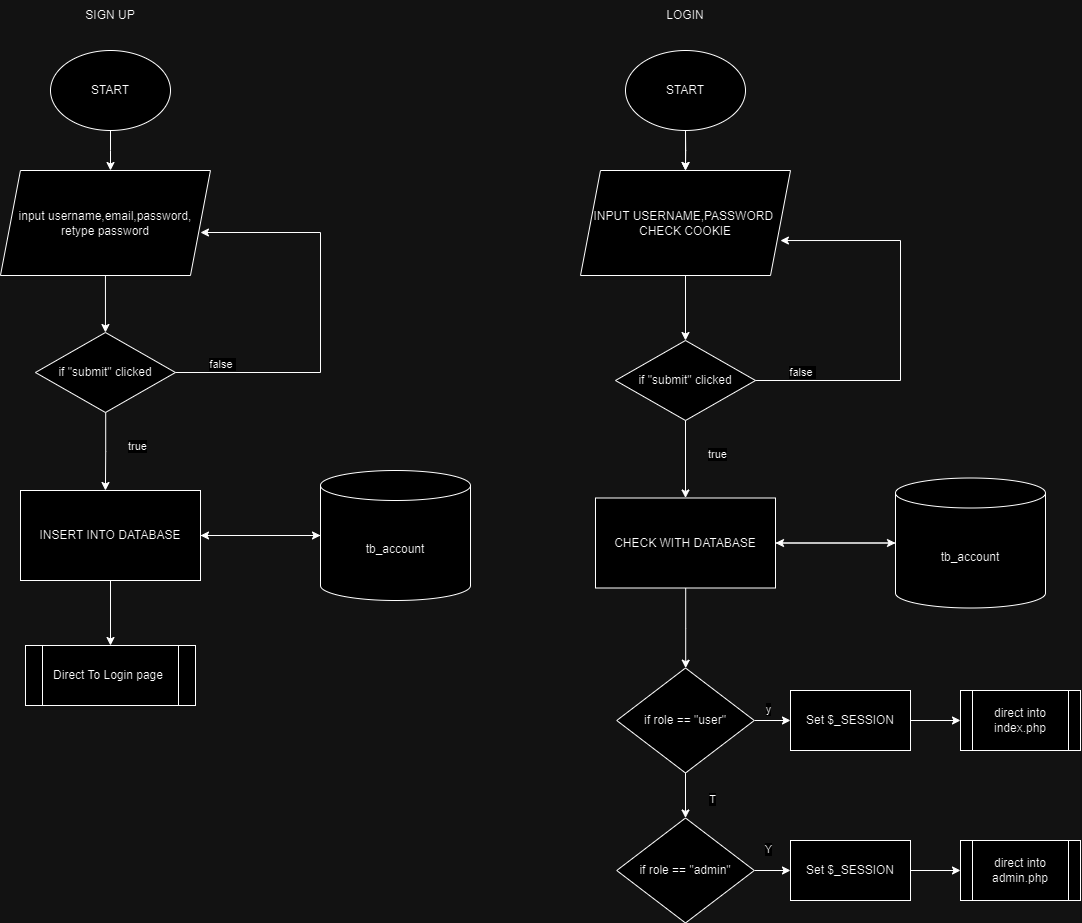

The diagram above was exported from draw.io. Its source (the exported page's mxGraphModel, read from the mxfile embedded in the PNG):
<mxGraphModel dx="4200" dy="2088" grid="1" gridSize="10" guides="1" tooltips="1" connect="1" arrows="1" fold="1" page="1" pageScale="1" pageWidth="827" pageHeight="1169" math="0" shadow="0">
  <root>
    <mxCell id="0" />
    <mxCell id="1" parent="0" />
    <mxCell id="2" style="edgeStyle=orthogonalEdgeStyle;rounded=0;orthogonalLoop=1;jettySize=auto;html=1;" edge="1" source="3" parent="1">
      <mxGeometry relative="1" as="geometry">
        <mxPoint x="180" y="250" as="targetPoint" />
      </mxGeometry>
    </mxCell>
    <mxCell id="3" value="START" style="ellipse;whiteSpace=wrap;html=1;" vertex="1" parent="1">
      <mxGeometry x="120" y="130" width="120" height="80" as="geometry" />
    </mxCell>
    <mxCell id="4" style="edgeStyle=orthogonalEdgeStyle;rounded=0;orthogonalLoop=1;jettySize=auto;html=1;" edge="1" source="5" target="45" parent="1">
      <mxGeometry relative="1" as="geometry" />
    </mxCell>
    <mxCell id="5" value="input username,email,password, retype password" style="shape=parallelogram;perimeter=parallelogramPerimeter;whiteSpace=wrap;html=1;fixedSize=1;" vertex="1" parent="1">
      <mxGeometry x="69.95" y="250" width="210" height="105" as="geometry" />
    </mxCell>
    <mxCell id="6" style="edgeStyle=orthogonalEdgeStyle;rounded=0;orthogonalLoop=1;jettySize=auto;html=1;" edge="1" source="8" target="10" parent="1">
      <mxGeometry relative="1" as="geometry" />
    </mxCell>
    <mxCell id="7" style="edgeStyle=orthogonalEdgeStyle;rounded=0;orthogonalLoop=1;jettySize=auto;html=1;entryX=0.5;entryY=0;entryDx=0;entryDy=0;" edge="1" source="8" target="11" parent="1">
      <mxGeometry relative="1" as="geometry" />
    </mxCell>
    <mxCell id="8" value="INSERT INTO DATABASE" style="rounded=0;whiteSpace=wrap;html=1;" vertex="1" parent="1">
      <mxGeometry x="90" y="570" width="180" height="90" as="geometry" />
    </mxCell>
    <mxCell id="9" style="edgeStyle=orthogonalEdgeStyle;rounded=0;orthogonalLoop=1;jettySize=auto;html=1;" edge="1" source="10" target="8" parent="1">
      <mxGeometry relative="1" as="geometry" />
    </mxCell>
    <mxCell id="10" value="tb_account" style="shape=cylinder3;whiteSpace=wrap;html=1;boundedLbl=1;backgroundOutline=1;size=15;" vertex="1" parent="1">
      <mxGeometry x="390" y="550" width="150" height="130" as="geometry" />
    </mxCell>
    <mxCell id="11" value="Direct To Login page" style="shape=process;whiteSpace=wrap;html=1;backgroundOutline=1;" vertex="1" parent="1">
      <mxGeometry x="95" y="725" width="170" height="60" as="geometry" />
    </mxCell>
    <mxCell id="12" value="SIGN UP" style="text;html=1;align=center;verticalAlign=middle;whiteSpace=wrap;rounded=0;" vertex="1" parent="1">
      <mxGeometry x="150" y="80" width="60" height="30" as="geometry" />
    </mxCell>
    <mxCell id="13" style="edgeStyle=orthogonalEdgeStyle;rounded=0;orthogonalLoop=1;jettySize=auto;html=1;" edge="1" source="15" parent="1">
      <mxGeometry relative="1" as="geometry">
        <mxPoint x="755" y="250" as="targetPoint" />
      </mxGeometry>
    </mxCell>
    <mxCell id="14" value="" style="edgeStyle=orthogonalEdgeStyle;rounded=0;orthogonalLoop=1;jettySize=auto;html=1;" edge="1" source="15" target="17" parent="1">
      <mxGeometry relative="1" as="geometry" />
    </mxCell>
    <mxCell id="15" value="START" style="ellipse;whiteSpace=wrap;html=1;" vertex="1" parent="1">
      <mxGeometry x="695" y="130" width="120" height="80" as="geometry" />
    </mxCell>
    <mxCell id="16" style="edgeStyle=orthogonalEdgeStyle;rounded=0;orthogonalLoop=1;jettySize=auto;html=1;" edge="1" source="17" target="40" parent="1">
      <mxGeometry relative="1" as="geometry" />
    </mxCell>
    <mxCell id="17" value="INPUT USERNAME,PASSWORD&amp;nbsp;&lt;br&gt;CHECK COOKIE" style="shape=parallelogram;perimeter=parallelogramPerimeter;whiteSpace=wrap;html=1;fixedSize=1;" vertex="1" parent="1">
      <mxGeometry x="650" y="250" width="210" height="105" as="geometry" />
    </mxCell>
    <mxCell id="18" style="edgeStyle=orthogonalEdgeStyle;rounded=0;orthogonalLoop=1;jettySize=auto;html=1;" edge="1" source="20" target="22" parent="1">
      <mxGeometry relative="1" as="geometry" />
    </mxCell>
    <mxCell id="19" style="edgeStyle=orthogonalEdgeStyle;rounded=0;orthogonalLoop=1;jettySize=auto;html=1;" edge="1" source="20" target="28" parent="1">
      <mxGeometry relative="1" as="geometry" />
    </mxCell>
    <mxCell id="20" value="CHECK WITH DATABASE" style="rounded=0;whiteSpace=wrap;html=1;" vertex="1" parent="1">
      <mxGeometry x="665" y="577.5" width="180" height="90" as="geometry" />
    </mxCell>
    <mxCell id="21" style="edgeStyle=orthogonalEdgeStyle;rounded=0;orthogonalLoop=1;jettySize=auto;html=1;" edge="1" source="22" target="20" parent="1">
      <mxGeometry relative="1" as="geometry" />
    </mxCell>
    <mxCell id="22" value="tb_account" style="shape=cylinder3;whiteSpace=wrap;html=1;boundedLbl=1;backgroundOutline=1;size=15;" vertex="1" parent="1">
      <mxGeometry x="965" y="557.5" width="150" height="130" as="geometry" />
    </mxCell>
    <mxCell id="23" value="LOGIN" style="text;html=1;align=center;verticalAlign=middle;whiteSpace=wrap;rounded=0;" vertex="1" parent="1">
      <mxGeometry x="725" y="80" width="60" height="30" as="geometry" />
    </mxCell>
    <mxCell id="24" style="edgeStyle=orthogonalEdgeStyle;rounded=0;orthogonalLoop=1;jettySize=auto;html=1;" edge="1" source="28" target="31" parent="1">
      <mxGeometry relative="1" as="geometry" />
    </mxCell>
    <mxCell id="25" value="y" style="edgeLabel;html=1;align=center;verticalAlign=middle;resizable=0;points=[];" vertex="1" connectable="0" parent="24">
      <mxGeometry x="-0.454" y="-1" relative="1" as="geometry">
        <mxPoint y="-14" as="offset" />
      </mxGeometry>
    </mxCell>
    <mxCell id="26" style="edgeStyle=orthogonalEdgeStyle;rounded=0;orthogonalLoop=1;jettySize=auto;html=1;" edge="1" source="28" target="34" parent="1">
      <mxGeometry relative="1" as="geometry" />
    </mxCell>
    <mxCell id="27" value="T" style="edgeLabel;html=1;align=center;verticalAlign=middle;resizable=0;points=[];" vertex="1" connectable="0" parent="26">
      <mxGeometry x="-0.0208" relative="1" as="geometry">
        <mxPoint x="25" as="offset" />
      </mxGeometry>
    </mxCell>
    <mxCell id="28" value="if role == &quot;user&quot;" style="rhombus;whiteSpace=wrap;html=1;rounded=0;" vertex="1" parent="1">
      <mxGeometry x="686.25" y="747.5" width="137.5" height="105" as="geometry" />
    </mxCell>
    <mxCell id="29" value="direct into index.php" style="shape=process;whiteSpace=wrap;html=1;backgroundOutline=1;" vertex="1" parent="1">
      <mxGeometry x="1030" y="770" width="120" height="60" as="geometry" />
    </mxCell>
    <mxCell id="30" style="edgeStyle=orthogonalEdgeStyle;rounded=0;orthogonalLoop=1;jettySize=auto;html=1;" edge="1" source="31" target="29" parent="1">
      <mxGeometry relative="1" as="geometry" />
    </mxCell>
    <mxCell id="31" value="Set $_SESSION" style="rounded=0;whiteSpace=wrap;html=1;" vertex="1" parent="1">
      <mxGeometry x="860" y="770" width="120" height="60" as="geometry" />
    </mxCell>
    <mxCell id="32" style="edgeStyle=orthogonalEdgeStyle;rounded=0;orthogonalLoop=1;jettySize=auto;html=1;" edge="1" source="34" target="37" parent="1">
      <mxGeometry relative="1" as="geometry" />
    </mxCell>
    <mxCell id="33" value="Y" style="edgeLabel;html=1;align=center;verticalAlign=middle;resizable=0;points=[];" vertex="1" connectable="0" parent="32">
      <mxGeometry x="-0.4099" y="-2" relative="1" as="geometry">
        <mxPoint y="-25" as="offset" />
      </mxGeometry>
    </mxCell>
    <mxCell id="34" value="if role == &quot;admin&quot;" style="rhombus;whiteSpace=wrap;html=1;rounded=0;" vertex="1" parent="1">
      <mxGeometry x="686.25" y="897.5" width="137.5" height="105" as="geometry" />
    </mxCell>
    <mxCell id="35" value="direct into admin.php" style="shape=process;whiteSpace=wrap;html=1;backgroundOutline=1;" vertex="1" parent="1">
      <mxGeometry x="1030" y="920" width="120" height="60" as="geometry" />
    </mxCell>
    <mxCell id="36" style="edgeStyle=orthogonalEdgeStyle;rounded=0;orthogonalLoop=1;jettySize=auto;html=1;" edge="1" source="37" target="35" parent="1">
      <mxGeometry relative="1" as="geometry" />
    </mxCell>
    <mxCell id="37" value="Set $_SESSION" style="rounded=0;whiteSpace=wrap;html=1;" vertex="1" parent="1">
      <mxGeometry x="860" y="920" width="120" height="60" as="geometry" />
    </mxCell>
    <mxCell id="38" style="edgeStyle=orthogonalEdgeStyle;rounded=0;orthogonalLoop=1;jettySize=auto;html=1;" edge="1" source="40" target="20" parent="1">
      <mxGeometry relative="1" as="geometry" />
    </mxCell>
    <mxCell id="39" value="true" style="edgeLabel;html=1;align=center;verticalAlign=middle;resizable=0;points=[];" vertex="1" connectable="0" parent="38">
      <mxGeometry x="-0.1828" y="2" relative="1" as="geometry">
        <mxPoint x="28" as="offset" />
      </mxGeometry>
    </mxCell>
    <mxCell id="40" value="if &quot;submit&quot; clicked" style="rhombus;whiteSpace=wrap;html=1;" vertex="1" parent="1">
      <mxGeometry x="685" y="420" width="140" height="80" as="geometry" />
    </mxCell>
    <mxCell id="41" style="edgeStyle=orthogonalEdgeStyle;rounded=0;orthogonalLoop=1;jettySize=auto;html=1;entryX=0.952;entryY=0.667;entryDx=0;entryDy=0;entryPerimeter=0;exitX=1;exitY=0.5;exitDx=0;exitDy=0;" edge="1" source="40" target="17" parent="1">
      <mxGeometry relative="1" as="geometry">
        <Array as="points">
          <mxPoint x="970" y="460" />
          <mxPoint x="970" y="320" />
        </Array>
      </mxGeometry>
    </mxCell>
    <mxCell id="42" value="false&amp;nbsp;" style="edgeLabel;html=1;align=center;verticalAlign=middle;resizable=0;points=[];" vertex="1" connectable="0" parent="41">
      <mxGeometry x="-0.821" y="2" relative="1" as="geometry">
        <mxPoint x="9" y="-8" as="offset" />
      </mxGeometry>
    </mxCell>
    <mxCell id="43" style="edgeStyle=orthogonalEdgeStyle;rounded=0;orthogonalLoop=1;jettySize=auto;html=1;" edge="1" source="45" parent="1">
      <mxGeometry relative="1" as="geometry">
        <mxPoint x="174.95000000000005" y="570" as="targetPoint" />
      </mxGeometry>
    </mxCell>
    <mxCell id="44" value="true" style="edgeLabel;html=1;align=center;verticalAlign=middle;resizable=0;points=[];" vertex="1" connectable="0" parent="43">
      <mxGeometry x="-0.1828" y="2" relative="1" as="geometry">
        <mxPoint x="28" as="offset" />
      </mxGeometry>
    </mxCell>
    <mxCell id="45" value="if &quot;submit&quot; clicked" style="rhombus;whiteSpace=wrap;html=1;" vertex="1" parent="1">
      <mxGeometry x="104.95000000000005" y="412" width="140" height="80" as="geometry" />
    </mxCell>
    <mxCell id="46" style="edgeStyle=orthogonalEdgeStyle;rounded=0;orthogonalLoop=1;jettySize=auto;html=1;entryX=0.952;entryY=0.667;entryDx=0;entryDy=0;entryPerimeter=0;exitX=1;exitY=0.5;exitDx=0;exitDy=0;" edge="1" source="45" parent="1">
      <mxGeometry relative="1" as="geometry">
        <mxPoint x="269.95000000000005" y="312" as="targetPoint" />
        <Array as="points">
          <mxPoint x="389.95000000000005" y="452" />
          <mxPoint x="389.95000000000005" y="312" />
        </Array>
      </mxGeometry>
    </mxCell>
    <mxCell id="47" value="false&amp;nbsp;" style="edgeLabel;html=1;align=center;verticalAlign=middle;resizable=0;points=[];" vertex="1" connectable="0" parent="46">
      <mxGeometry x="-0.821" y="2" relative="1" as="geometry">
        <mxPoint x="9" y="-8" as="offset" />
      </mxGeometry>
    </mxCell>
  </root>
</mxGraphModel>